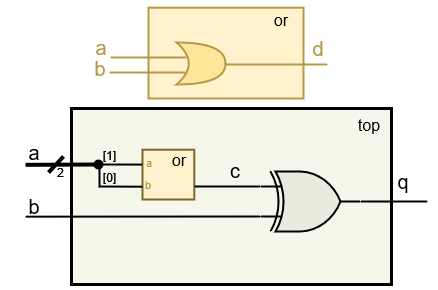

The diagram above was exported from draw.io. Its source (the exported page's mxGraphModel, read from the mxfile embedded in the PNG):
<mxGraphModel dx="819" dy="415" grid="1" gridSize="1" guides="1" tooltips="1" connect="1" arrows="1" fold="1" page="1" pageScale="1" pageWidth="827" pageHeight="1169" math="0" shadow="0">
  <root>
    <mxCell id="0" />
    <mxCell id="1" parent="0" />
    <mxCell id="2" value="" style="rounded=0;whiteSpace=wrap;html=1;strokeColor=#B59A48;strokeWidth=2;fillColor=#fff2cc;" vertex="1" parent="1">
      <mxGeometry x="423" y="700.19" width="155" height="90.81" as="geometry" />
    </mxCell>
    <mxCell id="3" value="" style="rounded=1;whiteSpace=wrap;html=1;strokeWidth=3;strokeColor=#000000;fillColor=#F5F7EB;arcSize=0;" vertex="1" parent="1">
      <mxGeometry x="346" y="801" width="320" height="176" as="geometry" />
    </mxCell>
    <mxCell id="4" value="&lt;font style=&quot;font-size: 16px;&quot;&gt;top&lt;/font&gt;" style="text;html=1;strokeColor=none;fillColor=none;align=center;verticalAlign=middle;whiteSpace=wrap;rounded=0;" vertex="1" parent="1">
      <mxGeometry x="614" y="803" width="60" height="30" as="geometry" />
    </mxCell>
    <mxCell id="5" value="&lt;font style=&quot;font-size: 20px;&quot;&gt;a&lt;/font&gt;" style="text;html=1;strokeColor=none;fillColor=none;align=center;verticalAlign=middle;whiteSpace=wrap;rounded=0;fontSize=20;fontColor=#000000;" vertex="1" parent="1">
      <mxGeometry x="300" y="830" width="18" height="30" as="geometry" />
    </mxCell>
    <mxCell id="6" value="&lt;font style=&quot;font-size: 20px;&quot;&gt;b&lt;/font&gt;" style="text;html=1;strokeColor=none;fillColor=none;align=center;verticalAlign=middle;whiteSpace=wrap;rounded=0;fontSize=20;fontColor=#000000;" vertex="1" parent="1">
      <mxGeometry x="279" y="884" width="60" height="30" as="geometry" />
    </mxCell>
    <mxCell id="7" value="&lt;font style=&quot;font-size: 20px;&quot;&gt;q&lt;/font&gt;" style="text;html=1;strokeColor=none;fillColor=none;align=center;verticalAlign=middle;whiteSpace=wrap;rounded=0;fontSize=20;fontColor=#000000;" vertex="1" parent="1">
      <mxGeometry x="648" y="859" width="60" height="30" as="geometry" />
    </mxCell>
    <mxCell id="8" value="" style="endArrow=oval;html=1;rounded=0;strokeColor=#000000;strokeWidth=4;fontSize=16;endFill=1;" edge="1" parent="1">
      <mxGeometry width="50" height="50" relative="1" as="geometry">
        <mxPoint x="300" y="857.3399999999999" as="sourcePoint" />
        <mxPoint x="373" y="857" as="targetPoint" />
      </mxGeometry>
    </mxCell>
    <mxCell id="9" value="" style="endArrow=none;html=1;rounded=0;strokeColor=#000000;strokeWidth=2;fontSize=16;entryX=0;entryY=0.75;entryDx=0;entryDy=0;entryPerimeter=0;" edge="1" target="24" parent="1">
      <mxGeometry width="50" height="50" relative="1" as="geometry">
        <mxPoint x="300" y="909.1699999999998" as="sourcePoint" />
        <mxPoint x="386" y="909" as="targetPoint" />
      </mxGeometry>
    </mxCell>
    <mxCell id="10" value="" style="group" vertex="1" connectable="0" parent="1">
      <mxGeometry x="417" y="837" width="63" height="55" as="geometry" />
    </mxCell>
    <mxCell id="11" value="" style="rounded=0;whiteSpace=wrap;html=1;strokeColor=#7A6831;strokeWidth=2;fillColor=#fff2cc;" vertex="1" parent="10">
      <mxGeometry y="5.188679245283019" width="51.78082191780822" height="49.81132075471698" as="geometry" />
    </mxCell>
    <mxCell id="12" value="&lt;font style=&quot;font-size: 16px;&quot;&gt;or&lt;/font&gt;" style="text;html=1;strokeColor=none;fillColor=none;align=center;verticalAlign=middle;whiteSpace=wrap;rounded=0;" vertex="1" parent="10">
      <mxGeometry x="11.219178082191782" width="51.78082191780822" height="31.132075471698112" as="geometry" />
    </mxCell>
    <mxCell id="13" value="&lt;font style=&quot;font-size: 11px;&quot; color=&quot;#b59a48&quot;&gt;a&lt;/font&gt;" style="text;html=1;strokeColor=none;fillColor=none;align=center;verticalAlign=middle;whiteSpace=wrap;rounded=0;fontSize=11;fontColor=#A1A1A1;" vertex="1" parent="10">
      <mxGeometry x="1" y="13" width="12" height="9" as="geometry" />
    </mxCell>
    <mxCell id="14" value="&lt;font color=&quot;#b59a48&quot;&gt;b&lt;/font&gt;" style="text;html=1;strokeColor=none;fillColor=none;align=center;verticalAlign=middle;whiteSpace=wrap;rounded=0;fontSize=11;fontColor=#A1A1A1;" vertex="1" parent="10">
      <mxGeometry x="2.731148640577885e-14" y="35" width="12" height="9" as="geometry" />
    </mxCell>
    <mxCell id="15" value="&lt;span style=&quot;font-size: 16px;&quot;&gt;or&lt;/span&gt;" style="text;html=1;strokeColor=none;fillColor=none;align=center;verticalAlign=middle;whiteSpace=wrap;rounded=0;" vertex="1" parent="1">
      <mxGeometry x="529.9991780821917" y="697" width="51.78082191780822" height="31.132075471698112" as="geometry" />
    </mxCell>
    <mxCell id="16" value="" style="endArrow=none;html=1;rounded=0;strokeColor=#B59A48;strokeWidth=2;fontSize=16;entryX=0;entryY=0.5;entryDx=0;entryDy=0;" edge="1" parent="1">
      <mxGeometry width="50" height="50" relative="1" as="geometry">
        <mxPoint x="385" y="750" as="sourcePoint" />
        <mxPoint x="461" y="750" as="targetPoint" />
      </mxGeometry>
    </mxCell>
    <mxCell id="17" value="" style="endArrow=none;html=1;rounded=0;strokeColor=#B59A48;strokeWidth=2;fontSize=16;" edge="1" parent="1">
      <mxGeometry width="50" height="50" relative="1" as="geometry">
        <mxPoint x="500" y="757" as="sourcePoint" />
        <mxPoint x="602" y="757" as="targetPoint" />
      </mxGeometry>
    </mxCell>
    <mxCell id="18" value="&lt;font color=&quot;#b59a48&quot; style=&quot;font-size: 20px;&quot;&gt;a&lt;/font&gt;" style="text;html=1;strokeColor=none;fillColor=none;align=center;verticalAlign=middle;whiteSpace=wrap;rounded=0;fontSize=20;fontColor=#A1A1A1;" vertex="1" parent="1">
      <mxGeometry x="346" y="725" width="60" height="30" as="geometry" />
    </mxCell>
    <mxCell id="19" value="&lt;font color=&quot;#b59a48&quot; style=&quot;font-size: 20px;&quot;&gt;d&lt;/font&gt;" style="text;html=1;strokeColor=none;fillColor=none;align=center;verticalAlign=middle;whiteSpace=wrap;rounded=0;fontSize=20;fontColor=#A1A1A1;" vertex="1" parent="1">
      <mxGeometry x="563" y="726" width="60" height="30" as="geometry" />
    </mxCell>
    <mxCell id="20" value="&lt;font style=&quot;font-size: 20px;&quot;&gt;c&lt;/font&gt;" style="text;html=1;strokeColor=none;fillColor=none;align=center;verticalAlign=middle;whiteSpace=wrap;rounded=0;fontSize=20;fontColor=#000000;" vertex="1" parent="1">
      <mxGeometry x="480" y="848" width="60" height="30" as="geometry" />
    </mxCell>
    <mxCell id="21" value="" style="shape=xor;whiteSpace=wrap;html=1;strokeColor=#B59A48;strokeWidth=2;fontColor=#B59A48;fillColor=#FFE599;" vertex="1" parent="1">
      <mxGeometry x="451" y="735" width="49" height="42" as="geometry" />
    </mxCell>
    <mxCell id="22" value="" style="endArrow=none;html=1;rounded=0;strokeColor=#B59A48;strokeWidth=2;fontSize=16;entryX=0;entryY=0.5;entryDx=0;entryDy=0;" edge="1" parent="1">
      <mxGeometry width="50" height="50" relative="1" as="geometry">
        <mxPoint x="384" y="765" as="sourcePoint" />
        <mxPoint x="460" y="765" as="targetPoint" />
      </mxGeometry>
    </mxCell>
    <mxCell id="23" value="&lt;font color=&quot;#b59a48&quot; style=&quot;font-size: 20px;&quot;&gt;b&lt;/font&gt;" style="text;html=1;strokeColor=none;fillColor=none;align=center;verticalAlign=middle;whiteSpace=wrap;rounded=0;fontSize=20;fontColor=#A1A1A1;" vertex="1" parent="1">
      <mxGeometry x="345" y="746" width="60" height="30" as="geometry" />
    </mxCell>
    <mxCell id="24" value="" style="verticalLabelPosition=bottom;shadow=0;dashed=0;align=center;html=1;verticalAlign=top;shape=mxgraph.electrical.logic_gates.logic_gate;operation=xor;strokeColor=#000000;strokeWidth=2;fontColor=#B59A48;fillColor=#E9EBDF;" vertex="1" parent="1">
      <mxGeometry x="535" y="864" width="100" height="60" as="geometry" />
    </mxCell>
    <mxCell id="25" style="rounded=0;orthogonalLoop=1;jettySize=auto;html=1;entryX=1;entryY=0.5;entryDx=0;entryDy=0;entryPerimeter=0;strokeColor=#000000;strokeWidth=2;fontSize=20;fontColor=#A1A1A1;endArrow=none;endFill=0;" edge="1" target="24" parent="1">
      <mxGeometry relative="1" as="geometry">
        <mxPoint x="702" y="894" as="sourcePoint" />
        <mxPoint x="631" y="873" as="targetPoint" />
      </mxGeometry>
    </mxCell>
    <mxCell id="26" value="" style="endArrow=none;html=1;rounded=0;strokeWidth=4;" edge="1" parent="1">
      <mxGeometry width="50" height="50" relative="1" as="geometry">
        <mxPoint x="338" y="849" as="sourcePoint" />
        <mxPoint x="323" y="865" as="targetPoint" />
      </mxGeometry>
    </mxCell>
    <mxCell id="27" value="2" style="text;html=1;strokeColor=none;fillColor=none;align=center;verticalAlign=middle;whiteSpace=wrap;rounded=0;" vertex="1" parent="1">
      <mxGeometry x="330" y="859" width="11" height="12" as="geometry" />
    </mxCell>
    <mxCell id="28" value="" style="endArrow=none;html=1;rounded=0;entryX=-0.001;entryY=0.743;entryDx=0;entryDy=0;entryPerimeter=0;strokeWidth=2;" edge="1" target="11" parent="1">
      <mxGeometry width="50" height="50" relative="1" as="geometry">
        <mxPoint x="374" y="857" as="sourcePoint" />
        <mxPoint x="424" y="830" as="targetPoint" />
        <Array as="points">
          <mxPoint x="374" y="879" />
        </Array>
      </mxGeometry>
    </mxCell>
    <mxCell id="29" value="" style="endArrow=none;html=1;rounded=0;entryX=-0.002;entryY=0.299;entryDx=0;entryDy=0;entryPerimeter=0;strokeWidth=2;" edge="1" target="11" parent="1">
      <mxGeometry width="50" height="50" relative="1" as="geometry">
        <mxPoint x="372" y="857" as="sourcePoint" />
        <mxPoint x="422" y="808" as="targetPoint" />
      </mxGeometry>
    </mxCell>
    <mxCell id="30" value="[0]" style="text;html=1;strokeColor=none;fillColor=none;align=center;verticalAlign=middle;whiteSpace=wrap;rounded=0;" vertex="1" parent="1">
      <mxGeometry x="379" y="864" width="11" height="12" as="geometry" />
    </mxCell>
    <mxCell id="31" value="[1]" style="text;html=1;strokeColor=none;fillColor=none;align=center;verticalAlign=middle;whiteSpace=wrap;rounded=0;" vertex="1" parent="1">
      <mxGeometry x="379" y="842" width="11" height="12" as="geometry" />
    </mxCell>
    <mxCell id="32" value="" style="endArrow=none;html=1;rounded=0;entryX=0;entryY=0.25;entryDx=0;entryDy=0;entryPerimeter=0;strokeWidth=2;" edge="1" target="24" parent="1">
      <mxGeometry width="50" height="50" relative="1" as="geometry">
        <mxPoint x="469" y="879" as="sourcePoint" />
        <mxPoint x="518" y="831" as="targetPoint" />
      </mxGeometry>
    </mxCell>
  </root>
</mxGraphModel>